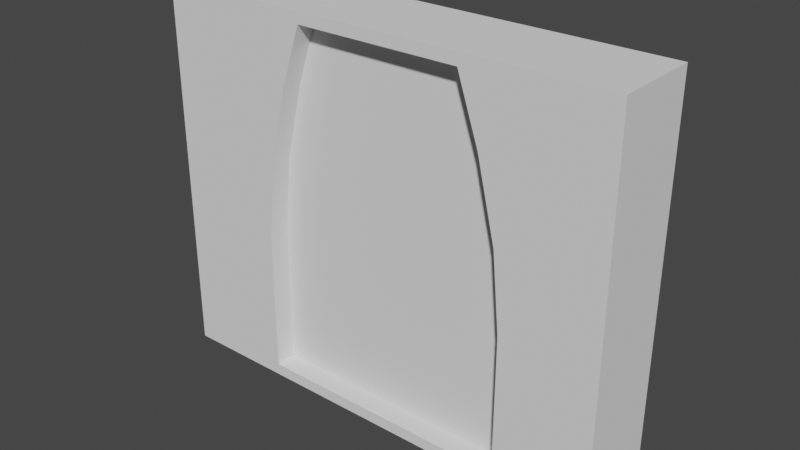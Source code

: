 # Source: door.blend  (saved by Blender 2.82.7; exported with 4.5.12 LTS)
import bpy
from mathutils import Matrix  # noqa: F401  (used for matrix-valued properties, if any)

bpy.ops.wm.read_factory_settings(use_empty=True)
scene = bpy.context.scene
scene.name = 'Scene'

# ---- collections
col_collection = bpy.data.collections.new('Collection'); scene.collection.children.link(col_collection)

# ---- node groups
ng_auto_smooth = bpy.data.node_groups.new('Auto Smooth', 'GeometryNodeTree')
_s = ng_auto_smooth.interface.new_socket(name='Geometry', in_out='OUTPUT', socket_type='NodeSocketGeometry')
_s = ng_auto_smooth.interface.new_socket(name='Geometry', in_out='INPUT', socket_type='NodeSocketGeometry')
_s = ng_auto_smooth.interface.new_socket(name='Angle', in_out='INPUT', socket_type='NodeSocketFloat')
_s.subtype = 'ANGLE'
_s.min_value = 0.0
_s.max_value = 3.142
ng_auto_smooth.is_modifier = True
_N = ng_auto_smooth.nodes; _L = ng_auto_smooth.links
n0 = _N.new('NodeGroupOutput'); n0.name = 'Group Output'; n0.location = (480, -100)
n1 = _N.new('NodeGroupInput'); n1.name = 'Group Input'; n1.location = (-420, -300)
n2 = _N.new('NodeGroupInput'); n2.name = 'Group Input.001'; n2.location = (-60, -100)
n3 = _N.new('GeometryNodeSetShadeSmooth'); n3.name = 'Set Shade Smooth'; n3.location = (120, -100)
n3.domain = 'EDGE'
n4 = _N.new('GeometryNodeSetShadeSmooth'); n4.name = 'Set Shade Smooth.001'; n4.location = (300, -100)
n5 = _N.new('GeometryNodeInputMeshEdgeAngle'); n5.name = 'Edge Angle'; n5.location = (-420, -220)
n6 = _N.new('GeometryNodeInputEdgeSmooth'); n6.name = 'Is Edge Smooth'; n6.location = (-60, -160)
n7 = _N.new('GeometryNodeInputShadeSmooth'); n7.name = 'Is Face Smooth'; n7.location = (-240, -340)
n8 = _N.new('FunctionNodeBooleanMath'); n8.name = 'Boolean Math'; n8.location = (-60, -220)
n9 = _N.new('FunctionNodeCompare'); n9.name = 'Compare'; n9.location = (-240, -180)
n9.operation = 'LESS_EQUAL'
_L.new(n5.outputs[0], n9.inputs[0])
_L.new(n4.outputs[0], n0.inputs[0])
_L.new(n1.outputs[1], n9.inputs[1])
_L.new(n9.outputs[0], n8.inputs[0])
_L.new(n7.outputs[0], n8.inputs[1])
_L.new(n2.outputs[0], n3.inputs[0])
_L.new(n6.outputs[0], n3.inputs[1])
_L.new(n3.outputs[0], n4.inputs[0])
_L.new(n8.outputs[0], n3.inputs[2])
n0.is_active_output = True

# ---- world
world_world = bpy.data.worlds.new('World'); scene.world = world_world
world_world.use_nodes = True; world_world.node_tree.nodes.clear()
_N = world_world.node_tree.nodes; _L = world_world.node_tree.links
n0 = _N.new('ShaderNodeOutputWorld'); n0.name = 'World Output'; n0.location = (300, 300)
n1 = _N.new('ShaderNodeBackground'); n1.name = 'Background'; n1.location = (10, 300)
n1.inputs[0].default_value = (0.05088, 0.05088, 0.05088, 1.0)
_L.new(n1.outputs[0], n0.inputs[0])
n0.is_active_output = True
world_world.color = (0.05088, 0.05088, 0.05088)
world_world.use_sun_shadow = False
world_world.sun_shadow_jitter_overblur = 0.0

# ---- meshes
me_cube_001 = bpy.data.meshes.new('Cube.001')
me_cube_001.from_pydata([(-0.9272, -1.0, -0.9272), (-0.9272, 1.0, -0.9272), (0.9272, -1.0, -0.9272), (0.9272, 1.0, -0.9272), (-0.5906, -1.0, 1.303), (-0.5906, 1.0, 1.303), (0.5906, 1.0, 1.303), (0.5906, -1.0, 1.303), (-0.9272, -1.0, -0.05478), (-0.7432, -1.0, 0.9101), (-0.8733, -1.0, 0.4312), (-0.7432, 1.0, 0.9101), (-0.9272, 1.0, -0.05478), (-0.8733, 1.0, 0.4312), (0.7432, -1.0, 0.9101), (0.9272, -1.0, -0.05478), (0.8733, -1.0, 0.4312), (1.601, 1.0, 0.9329), (0.9272, 1.0, -0.05478), (0.8733, 1.0, 0.4312), (1.601, 1.0, -1.0), (-1.721, 1.0, -1.0), (-1.721, -1.0, -1.0), (1.601, -1.0, -1.0), (-1.721, 1.0, 1.376), (1.601, 1.0, 1.376), (1.601, -1.0, 1.376), (-1.721, -1.0, 1.376), (-1.721, -1.0, 0.4448), (-1.721, -1.0, 0.9329), (-1.721, 1.0, 0.9329), (-1.721, 1.0, 0.4448), (-1.721, -1.0, -0.05076), (-1.721, 1.0, -0.05076), (0.7432, 1.0, 0.9101), (1.601, 1.0, 0.4448), (1.601, 1.0, -0.05076), (1.601, -1.0, 0.9329), (1.601, -1.0, 0.4448), (1.601, -1.0, -0.05076)], [], [(22, 32, 33, 21), (21, 20, 23, 22), (30, 29, 27, 24), (25, 24, 27, 26), (37, 17, 25, 26), (20, 36, 39, 23), (29, 30, 31, 28), (28, 31, 33, 32), (17, 37, 38, 35), (35, 38, 39, 36), (1, 3, 20, 21), (2, 0, 22, 23), (6, 5, 24, 25), (4, 7, 26, 27), (10, 9, 29, 28), (11, 13, 31, 30), (8, 10, 28, 32), (13, 12, 33, 31), (19, 34, 17, 35), (18, 19, 35, 36), (14, 16, 38, 37), (16, 15, 39, 38), (15, 2, 23, 39), (0, 8, 32, 22), (12, 1, 21, 33), (9, 4, 27, 29), (7, 14, 37, 26), (5, 11, 30, 24), (3, 18, 36, 20), (34, 6, 25, 17), (8, 12, 13, 10), (10, 13, 11, 9), (9, 11, 5, 4), (5, 6, 7, 4), (14, 7, 6, 34), (19, 16, 14, 34), (18, 15, 16, 19), (2, 15, 18, 3), (3, 1, 0, 2), (0, 1, 12, 8)])
me_cube_001.polygons.foreach_set('use_smooth', [True] * 40)
_uv = me_cube_001.uv_layers.new(name='UVMap')
_uv.uv.foreach_set('vector', [0.375, 0.0, 0.5386, 0.0, 0.5386, 0.25, 0.375, 0.25, 0.125, 0.5, 0.375, 0.5, 0.375, 0.75, 0.125, 0.75, 0.625, 0.25, 0.625, 0.0, 0.625, 0.0, 0.625, 0.25, 0.625, 0.5, 0.875, 0.5, 0.875, 0.75, 0.625, 0.75, 0.625, 0.75, 0.625, 0.5, 0.625, 0.5, 0.625, 0.75, 0.375, 0.5, 0.5386, 0.5, 0.5386, 0.75, 0.375, 0.75, 0.625, 0.0, 0.625, 0.25, 0.625, 0.2534, 0.625, 0.0, 0.625, 0.0, 0.625, 0.2534, 0.5386, 0.25, 0.5386, 0.0, 0.625, 0.5, 0.625, 0.75, 0.625, 0.7534, 0.625, 0.4966, 0.625, 0.4966, 0.625, 0.7534, 0.5386, 0.75, 0.5386, 0.5, 0.3876, 0.2591, 0.3876, 0.4909, 0.375, 0.5, 0.375, 0.25, 0.3876, 0.7591, 0.3876, 0.9909, 0.375, 1.0, 0.375, 0.75, 0.625, 0.4862, 0.625, 0.2638, 0.625, 0.25, 0.625, 0.5, 0.625, 0.9862, 0.625, 0.7638, 0.625, 0.75, 0.625, 1.0, 0.6226, 0.984, 0.625, 0.9884, 0.625, 1.0, 0.625, 0.9931, 0.625, 0.2616, 0.6226, 0.2627, 0.625, 0.2534, 0.625, 0.25, 0.538, 0.9909, 0.6226, 0.984, 0.625, 0.9931, 0.5386, 1.0, 0.6226, 0.2627, 0.538, 0.2591, 0.5386, 0.25, 0.625, 0.2534, 0.6226, 0.4873, 0.625, 0.4884, 0.625, 0.5, 0.625, 0.4966, 0.538, 0.4909, 0.6226, 0.4873, 0.625, 0.4966, 0.5386, 0.5, 0.625, 0.7616, 0.6226, 0.7626, 0.625, 0.7534, 0.625, 0.75, 0.6226, 0.7626, 0.538, 0.7591, 0.5386, 0.75, 0.625, 0.7534, 0.538, 0.7591, 0.3876, 0.7591, 0.375, 0.75, 0.5386, 0.75, 0.3876, 0.9909, 0.538, 0.9909, 0.5386, 1.0, 0.375, 1.0, 0.538, 0.2591, 0.3876, 0.2591, 0.375, 0.25, 0.5386, 0.25, 0.625, 0.9884, 0.625, 0.9862, 0.625, 1.0, 0.625, 1.0, 0.625, 0.7638, 0.625, 0.7616, 0.625, 0.75, 0.625, 0.75, 0.625, 0.2638, 0.625, 0.2616, 0.625, 0.25, 0.625, 0.25, 0.3876, 0.4909, 0.538, 0.4909, 0.5386, 0.5, 0.375, 0.5, 0.625, 0.4884, 0.625, 0.4862, 0.625, 0.5, 0.625, 0.5, 0.538, 0.9909, 0.538, 0.2591, 0.6226, 0.2627, 0.6226, 0.984, 0.6226, 0.984, 0.6226, 0.2627, 0.625, 0.2616, 0.625, 0.9884, 0.625, 0.9884, 0.625, 0.2616, 0.625, 0.2638, 0.625, 0.9862, 0.625, 0.2638, 0.625, 0.4862, 0.625, 0.7638, 0.625, 0.9862, 0.625, 0.7616, 0.625, 0.7638, 0.625, 0.4862, 0.625, 0.4884, 0.6226, 0.4873, 0.6226, 0.7626, 0.625, 0.7616, 0.625, 0.4884, 0.538, 0.4909, 0.538, 0.7591, 0.6226, 0.7626, 0.6226, 0.4873, 0.3876, 0.7591, 0.538, 0.7591, 0.538, 0.4909, 0.3876, 0.4909, 0.3876, 0.4909, 0.3876, 0.2591, 0.3876, 0.9909, 0.3876, 0.7591, 0.3876, 0.9909, 0.3876, 0.2591, 0.538, 0.2591, 0.538, 0.9909])
me_cube_001.use_remesh_fix_poles = True
me_cube_001.use_remesh_preserve_attributes = False
me_cube_001.use_mirror_vertex_groups = False
me_cube_001.update()
me_cube_002 = bpy.data.meshes.new('Cube.002')
me_cube_002.from_pydata([(-0.9272, -1.0, -0.9272), (-0.9272, 1.0, -0.9272), (-0.5906, -1.0, 1.303), (-0.5906, 1.0, 1.303), (-0.9272, -1.0, -0.05478), (-0.7432, -1.0, 0.9101), (-0.8733, -1.0, 0.4312), (-0.7432, 1.0, 0.9101), (-0.9272, 1.0, -0.05478), (-0.8733, 1.0, 0.4312), (-0.2786, 1.0, 0.9101), (-0.2786, 1.0, 0.4312), (-0.2786, 1.0, -0.05478), (-0.2786, -1.0, 0.9101), (-0.2786, -1.0, 0.4312), (-0.2786, -1.0, -0.05478), (0.0, 1.0, -0.9272), (0.0, -1.0, -0.9272), (0.0, 1.0, 1.303), (0.0, -1.0, 1.303)], [], [(10, 7, 3, 18), (13, 5, 6, 14), (14, 6, 4, 15), (17, 15, 4, 0), (16, 17, 0, 1), (0, 4, 8, 1), (4, 6, 9, 8), (6, 5, 7, 9), (5, 2, 3, 7), (3, 2, 19, 18), (9, 11, 12, 8), (7, 10, 11, 9), (1, 8, 12, 16), (5, 13, 19, 2)])
_uv = me_cube_002.uv_layers.new(name='UVMap')
_uv.uv.foreach_set('vector', [0.625, 0.375, 0.625, 0.2616, 0.625, 0.2638, 0.625, 0.375, 0.625, 0.875, 0.625, 0.9884, 0.6226, 0.984, 0.6226, 0.8733, 0.6226, 0.8733, 0.6226, 0.984, 0.538, 0.9909, 0.538, 0.875, 0.3876, 0.875, 0.538, 0.875, 0.538, 0.9909, 0.3876, 0.9909, 0.3876, 0.375, 0.3876, 0.875, 0.3876, 0.9909, 0.3876, 0.2591, 0.3876, 0.9909, 0.538, 0.9909, 0.538, 0.2591, 0.3876, 0.2591, 0.538, 0.9909, 0.6226, 0.984, 0.6226, 0.2627, 0.538, 0.2591, 0.6226, 0.984, 0.625, 0.9884, 0.625, 0.2616, 0.6226, 0.2627, 0.625, 0.9884, 0.625, 0.9862, 0.625, 0.2638, 0.625, 0.2616, 0.625, 0.2638, 0.625, 0.9862, 0.625, 0.875, 0.625, 0.375, 0.6226, 0.2627, 0.6226, 0.375, 0.538, 0.375, 0.538, 0.2591, 0.625, 0.2616, 0.625, 0.375, 0.6226, 0.375, 0.6226, 0.2627, 0.3876, 0.2591, 0.538, 0.2591, 0.538, 0.375, 0.3876, 0.375, 0.625, 0.9884, 0.625, 0.875, 0.625, 0.875, 0.625, 0.9862])
me_cube_002.use_remesh_fix_poles = True
me_cube_002.use_remesh_preserve_attributes = False
me_cube_002.use_mirror_vertex_groups = False
me_cube_002.update()
me_cube_003 = bpy.data.meshes.new('Cube.003')
me_cube_003.from_pydata([(0.9272, -1.0, -0.9272), (0.9272, 1.0, -0.9272), (0.5906, 1.0, 1.303), (0.5906, -1.0, 1.303), (0.7432, -1.0, 0.9101), (0.9272, -1.0, -0.05478), (0.8733, -1.0, 0.4312), (0.9272, 1.0, -0.05478), (0.8733, 1.0, 0.4312), (0.7432, 1.0, 0.9101), (-0.2786, 1.0, 0.9101), (-0.2786, 1.0, 0.4312), (-0.2786, 1.0, -0.05478), (-0.2786, -1.0, 0.9101), (-0.2786, -1.0, 0.4312), (-0.2786, -1.0, -0.05478), (0.0, 1.0, -0.9272), (0.0, -1.0, -0.9272), (0.0, 1.0, 1.303), (0.0, -1.0, 1.303)], [], [(13, 4, 3, 19), (16, 12, 7, 1), (10, 9, 8, 11), (11, 8, 7, 12), (18, 19, 3, 2), (4, 9, 2, 3), (8, 9, 4, 6), (7, 8, 6, 5), (0, 1, 7, 5), (1, 0, 17, 16), (0, 5, 15, 17), (6, 14, 15, 5), (4, 13, 14, 6), (9, 10, 18, 2)])
_uv = me_cube_003.uv_layers.new(name='UVMap')
_uv.uv.foreach_set('vector', [0.625, 0.875, 0.625, 0.7616, 0.625, 0.7638, 0.625, 0.875, 0.3876, 0.375, 0.538, 0.375, 0.538, 0.4909, 0.3876, 0.4909, 0.625, 0.375, 0.625, 0.4884, 0.6226, 0.4873, 0.6226, 0.375, 0.6226, 0.375, 0.6226, 0.4873, 0.538, 0.4909, 0.538, 0.375, 0.625, 0.375, 0.625, 0.875, 0.625, 0.7638, 0.625, 0.4862, 0.625, 0.7616, 0.625, 0.4884, 0.625, 0.4862, 0.625, 0.7638, 0.6226, 0.4873, 0.625, 0.4884, 0.625, 0.7616, 0.6226, 0.7626, 0.538, 0.4909, 0.6226, 0.4873, 0.6226, 0.7626, 0.538, 0.7591, 0.3876, 0.7591, 0.3876, 0.4909, 0.538, 0.4909, 0.538, 0.7591, 0.3876, 0.4909, 0.3876, 0.7591, 0.3876, 0.875, 0.3876, 0.375, 0.3876, 0.7591, 0.538, 0.7591, 0.538, 0.875, 0.3876, 0.875, 0.6226, 0.7626, 0.6226, 0.8733, 0.538, 0.875, 0.538, 0.7591, 0.625, 0.7616, 0.625, 0.875, 0.6226, 0.8733, 0.6226, 0.7626, 0.625, 0.4884, 0.625, 0.375, 0.625, 0.375, 0.625, 0.4862])
me_cube_003.use_remesh_fix_poles = True
me_cube_003.use_remesh_preserve_attributes = False
me_cube_003.use_mirror_vertex_groups = False
me_cube_003.update()

# ---- objects
ob_cube = bpy.data.objects.new('Cube', me_cube_001)
ob_cube_001 = bpy.data.objects.new('Cube.001', me_cube_002)
ob_cube_002 = bpy.data.objects.new('Cube.002', me_cube_003)

# ---- transforms, parenting, visibility, modifiers, constraints
ob_cube.location = (0.0, 0.0, 1.907)
ob_cube.scale = (1.665, 0.5124, 1.907)
ob_cube.lineart.crease_threshold = 0.0
_m = ob_cube.modifiers.new('Auto Smooth', 'NODES')
_m.node_group = ng_auto_smooth
_gi = [s.identifier for s in ng_auto_smooth.interface.items_tree if s.item_type == 'SOCKET' and s.in_out == 'INPUT']
_m[_gi[1]] = 0.5236  # Angle
ob_cube_001.location = (0.0, 0.0, 1.907)
ob_cube_001.scale = (1.665, 0.2594, 1.907)
ob_cube_001.lineart.crease_threshold = 0.0
_m = ob_cube_001.modifiers.new('Auto Smooth', 'NODES')
_m.node_group = ng_auto_smooth
_gi = [s.identifier for s in ng_auto_smooth.interface.items_tree if s.item_type == 'SOCKET' and s.in_out == 'INPUT']
_m[_gi[1]] = 0.5236  # Angle
ob_cube_002.location = (0.0, 0.0, 1.907)
ob_cube_002.scale = (1.665, 0.2594, 1.907)
ob_cube_002.lineart.crease_threshold = 0.0
_m = ob_cube_002.modifiers.new('Auto Smooth', 'NODES')
_m.node_group = ng_auto_smooth
_gi = [s.identifier for s in ng_auto_smooth.interface.items_tree if s.item_type == 'SOCKET' and s.in_out == 'INPUT']
_m[_gi[1]] = 0.5236  # Angle

# ---- collection membership
col_collection.objects.link(ob_cube)
col_collection.objects.link(ob_cube_001)
col_collection.objects.link(ob_cube_002)

# ---- scene / render settings (as saved in the file)
scene.frame_start = 1; scene.frame_end = 250; scene.frame_set(1)
scene.render.engine = 'BLENDER_EEVEE_NEXT'
scene.cycles.use_denoising = False
scene.cycles.samples = 128
scene.cycles.sampling_pattern = 'TABULATED_SOBOL'
scene.cycles.use_adaptive_sampling = False
scene.cycles.use_light_tree = False
scene.view_settings.view_transform = 'Filmic'
bpy.context.view_layer.update()

# ---- added for rendering (the .blend has no active camera and no usable light): camera, sun
cam_auto = bpy.data.cameras.new('AutoCamera')
cam_auto.lens = 50.0
cam_auto.sensor_width = 36.0
cam_auto.clip_end = 1000.0
ob_auto_camera = bpy.data.objects.new('AutoCamera', cam_auto)
scene.collection.objects.link(ob_auto_camera)
ob_auto_camera.location = (6.58305, -8.01966, 7.61214)
ob_auto_camera.rotation_euler = (1.09748, -7.21219e-08, 0.694738)
scene.camera = ob_auto_camera
light_auto_sun = bpy.data.lights.new('AutoSun', 'SUN')
light_auto_sun.energy = 3.0
light_auto_sun.angle = 0.0523599
ob_auto_sun = bpy.data.objects.new('AutoSun', light_auto_sun)
scene.collection.objects.link(ob_auto_sun)
ob_auto_sun.rotation_euler = (0.872665, 0.174533, 0.523599)
bpy.context.view_layer.update()
